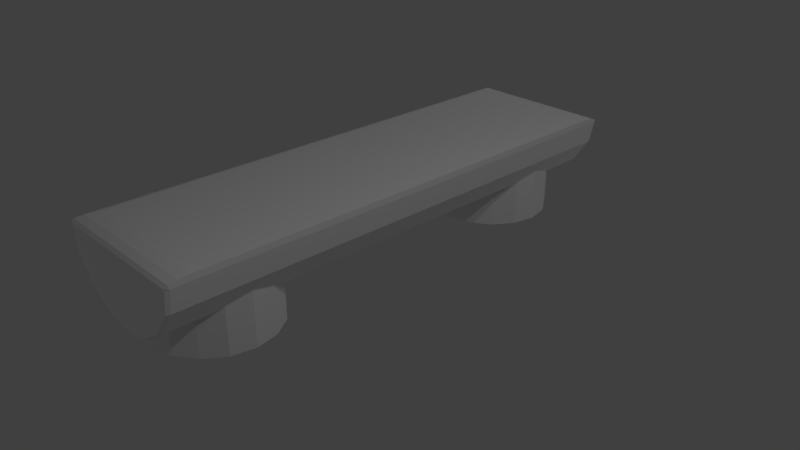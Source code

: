 # Source: LogBench.blend  (saved by Blender 2.78.0; exported with 4.5.12 LTS)
import bpy
from mathutils import Matrix  # noqa: F401  (used for matrix-valued properties, if any)

bpy.ops.wm.read_factory_settings(use_empty=True)
scene = bpy.context.scene
scene.name = 'Scene'

# ---- collections
col_collection_1 = bpy.data.collections.new('Collection 1'); scene.collection.children.link(col_collection_1)

# ---- world
world_world = bpy.data.worlds.new('World'); scene.world = world_world
world_world.color = (0.05088, 0.05088, 0.05088)
world_world.use_sun_shadow = False
world_world.sun_shadow_jitter_overblur = 0.0
world_world.cycles.sampling_method = 'MANUAL'

# ---- cameras
cam_camera = bpy.data.cameras.new('Camera')
cam_camera.clip_end = 100.0
cam_camera.lens = 35.0
cam_camera.sensor_width = 32.0
cam_camera.sensor_height = 18.0
cam_camera.ortho_scale = 7.314
cam_camera.dof.focus_distance = 0.0
cam_camera.dof.aperture_fstop = 128.0

# ---- lights
light_lamp_004 = bpy.data.lights.new('Lamp.004', 'POINT')
light_lamp_004.transmission_factor = 0.0
light_lamp_004.cutoff_distance = 30.0
light_lamp_004.energy = 100.0
light_lamp_004.shadow_buffer_clip_start = 1.001
light_lamp_004.shadow_soft_size = 0.1
light_lamp_004.shadow_maximum_resolution = 0.006
light_lamp_004.use_absolute_resolution = True
light_lamp_003 = bpy.data.lights.new('Lamp.003', 'POINT')
light_lamp_003.transmission_factor = 0.0
light_lamp_003.cutoff_distance = 30.0
light_lamp_003.energy = 100.0
light_lamp_003.shadow_buffer_clip_start = 1.001
light_lamp_003.shadow_soft_size = 0.1
light_lamp_003.shadow_maximum_resolution = 0.006
light_lamp_003.use_absolute_resolution = True
light_lamp_002 = bpy.data.lights.new('Lamp.002', 'POINT')
light_lamp_002.transmission_factor = 0.0
light_lamp_002.cutoff_distance = 30.0
light_lamp_002.energy = 100.0
light_lamp_002.shadow_buffer_clip_start = 1.001
light_lamp_002.shadow_soft_size = 0.1
light_lamp_002.shadow_maximum_resolution = 0.006
light_lamp_002.use_absolute_resolution = True
light_lamp_001 = bpy.data.lights.new('Lamp.001', 'POINT')
light_lamp_001.transmission_factor = 0.0
light_lamp_001.cutoff_distance = 30.0
light_lamp_001.energy = 100.0
light_lamp_001.shadow_buffer_clip_start = 1.001
light_lamp_001.shadow_soft_size = 0.1
light_lamp_001.shadow_maximum_resolution = 0.006
light_lamp_001.use_absolute_resolution = True
light_lamp = bpy.data.lights.new('Lamp', 'POINT')
light_lamp.transmission_factor = 0.0
light_lamp.cutoff_distance = 30.0
light_lamp.energy = 100.0
light_lamp.shadow_buffer_clip_start = 1.001
light_lamp.shadow_soft_size = 0.1
light_lamp.shadow_maximum_resolution = 0.006
light_lamp.use_absolute_resolution = True

# ---- meshes
me_cylinder = bpy.data.meshes.new('Cylinder')
me_cylinder.from_pydata([(0.3015, 0.7726, -0.4709), (0.3015, 0.02662, -0.4709), (0.5615, 0.7726, -0.5229), (0.5615, 0.02662, -0.5229), (0.7353, 0.7726, -0.6009), (0.7353, 0.02662, -0.6009), (0.7963, 0.7726, -0.6928), (0.7963, 0.02662, -0.6928), (0.7353, 0.7726, -0.7847), (0.7353, 0.02662, -0.7847), (0.5615, 0.7726, -0.8626), (0.5615, 0.02662, -0.8626), (0.3015, 0.7726, -0.9147), (0.3015, 0.02662, -0.9147), (0.9849, 1.31, -0.9167), (-0.005231, 0.7726, -0.933), (0.9849, 1.299, -0.9587), (0.9849, 1.27, -0.9894), (0.9849, 1.31, 0.9167), (-0.005231, 0.02662, -0.933), (0.9849, 1.299, 0.9587), (0.9849, 1.27, 0.9894), (-0.8652, 1.31, -0.9167), (0.3015, 0.7726, 0.9075), (-0.9233, 1.299, -0.9587), (-0.977, 1.27, -0.9894), (-0.8652, 1.31, 0.9167), (0.3015, 0.02662, 0.9075), (-0.9233, 1.299, 0.9587), (-0.977, 1.27, 0.9894), (0.9094, 0.9329, -1.0), (0.9239, 0.9269, -0.9846), (0.9094, 0.9329, 1.0), (0.9239, 0.9269, 0.9846), (0.696, 0.6135, -1.0), (0.7071, 0.6024, -0.9846), (0.696, 0.6135, 1.0), (0.7071, 0.6024, 0.9846), (0.3767, 0.4002, -1.0), (0.3827, 0.3857, -0.9846), (0.3767, 0.4002, 1.0), (0.3827, 0.3857, 0.9846), (1.474e-07, 0.3253, -1.0), (1.51e-07, 0.3095, -0.9846), (1.476e-07, 0.3253, 1.0), (1.51e-07, 0.3095, 0.9846), (-0.3767, 0.4002, -1.0), (-0.3827, 0.3857, -0.9846), (-0.3767, 0.4002, 1.0), (-0.3827, 0.3857, 0.9846), (-0.696, 0.6135, -1.0), (-0.7071, 0.6024, -0.9846), (-0.696, 0.6135, 1.0), (-0.7071, 0.6024, 0.9846), (-0.9094, 0.9329, -1.0), (-0.9239, 0.9269, -0.9846), (-0.9094, 0.9329, 1.0), (-0.9239, 0.9269, 0.9846), (0.9849, 1.231, -0.9846), (0.9686, 1.231, -1.0), (0.9849, 1.245, -0.996), (0.9686, 1.231, 1.0), (0.9849, 1.231, 0.9846), (0.9849, 1.245, 0.996), (-0.9686, 1.231, -1.0), (-0.9843, 1.231, -0.9846), (-0.9816, 1.245, -0.9961), (-0.9843, 1.231, 0.9846), (-0.9686, 1.231, 1.0), (-0.9816, 1.245, 0.9961), (-0.005231, 0.02662, -0.4526), (-0.005231, 0.7726, -0.4526), (-0.312, 0.02662, -0.4709), (-0.312, 0.7726, -0.4709), (-0.572, 0.02662, -0.5229), (-0.572, 0.7726, -0.5229), (-0.7457, 0.02662, -0.6009), (-0.7457, 0.7726, -0.6009), (-0.8067, 0.02662, -0.6928), (-0.8067, 0.7726, -0.6928), (-0.7457, 0.02662, -0.7847), (-0.7457, 0.7726, -0.7847), (-0.572, 0.02662, -0.8626), (-0.572, 0.7726, -0.8626), (-0.312, 0.02662, -0.9147), (-0.312, 0.7726, -0.9147), (0.5615, 0.7726, 0.8554), (0.5615, 0.02662, 0.8554), (0.7353, 0.7726, 0.7775), (0.7353, 0.02662, 0.7775), (0.7963, 0.7726, 0.6856), (0.7963, 0.02662, 0.6856), (0.7353, 0.7726, 0.5936), (0.7353, 0.02662, 0.5936), (0.5615, 0.7726, 0.5157), (0.5615, 0.02662, 0.5157), (0.3015, 0.7726, 0.4637), (0.3015, 0.02662, 0.4637), (-0.005231, 0.7726, 0.4454), (-0.005231, 0.02662, 0.4454), (-0.005231, 0.02662, 0.9257), (-0.005231, 0.7726, 0.9257), (-0.312, 0.02662, 0.9075), (-0.312, 0.7726, 0.9075), (-0.572, 0.02662, 0.8554), (-0.572, 0.7726, 0.8554), (-0.7457, 0.02662, 0.7775), (-0.7457, 0.7726, 0.7775), (-0.8067, 0.02662, 0.6856), (-0.8067, 0.7726, 0.6856), (-0.7457, 0.02662, 0.5936), (-0.7457, 0.7726, 0.5936), (-0.572, 0.02662, 0.5157), (-0.572, 0.7726, 0.5157), (-0.312, 0.02662, 0.4637), (-0.312, 0.7726, 0.4637)], [], [(58, 62, 33, 31), (64, 59, 30, 34, 38, 42, 46, 50, 54), (39, 41, 45, 43), (43, 45, 49, 47), (47, 49, 53, 51), (51, 53, 57, 55), (55, 57, 67, 65), (35, 37, 41, 39), (14, 22, 26, 18), (63, 62, 58, 60, 17, 21), (25, 17, 60, 59, 64, 66), (21, 17, 16, 20), (20, 16, 14, 18), (26, 22, 24, 28), (28, 24, 25, 29), (22, 14, 16, 24), (24, 16, 17, 25), (21, 29, 69, 68, 61, 63), (18, 26, 28, 20), (20, 28, 29, 21), (29, 25, 66, 65, 67, 69), (61, 68, 56, 52, 48, 44, 40, 36, 32), (58, 59, 60), (61, 62, 63), (64, 65, 66), (67, 68, 69), (31, 35, 34, 30), (37, 33, 32, 36), (35, 39, 38, 34), (41, 37, 36, 40), (39, 43, 42, 38), (45, 41, 40, 44), (43, 47, 46, 42), (49, 45, 44, 48), (47, 51, 50, 46), (53, 49, 48, 52), (51, 55, 54, 50), (57, 53, 52, 56), (30, 59, 58, 31), (61, 32, 33, 62), (55, 65, 64, 54), (67, 57, 56, 68), (31, 33, 37, 35), (96, 98, 115, 113, 111, 109, 107, 105, 103, 101, 23, 86, 88, 90, 92, 94), (19, 15, 12, 13), (110, 111, 113, 112), (13, 12, 10, 11), (108, 109, 111, 110), (11, 10, 8, 9), (106, 107, 109, 108), (9, 8, 6, 7), (104, 105, 107, 106), (7, 6, 4, 5), (102, 103, 105, 104), (5, 4, 2, 3), (100, 101, 103, 102), (3, 2, 0, 1), (27, 23, 101, 100), (1, 0, 71, 70), (87, 86, 23, 27), (70, 71, 73, 72), (89, 88, 86, 87), (72, 73, 75, 74), (91, 90, 88, 89), (74, 75, 77, 76), (93, 92, 90, 91), (76, 77, 79, 78), (99, 97, 95, 93, 91, 89, 87, 27, 100, 102, 104, 106, 108, 110, 112, 114), (95, 94, 92, 93), (78, 79, 81, 80), (114, 115, 98, 99), (97, 96, 94, 95), (80, 81, 83, 82), (12, 15, 85, 83, 81, 79, 77, 75, 73, 71, 0, 2, 4, 6, 8, 10), (99, 98, 96, 97), (82, 83, 85, 84), (112, 113, 115, 114), (84, 85, 15, 19), (19, 13, 11, 9, 7, 5, 3, 1, 70, 72, 74, 76, 78, 80, 82, 84)])
_uv = me_cylinder.uv_layers.new(name='UVMap')
_uv.uv.foreach_set('vector', [1.214, 0.7121, -1.022, 0.7121, -1.022, 0.6934, 1.214, 0.6934, 0.1979, 0.02685, 0.1978, 0.3395, 0.1391, 0.3299, 0.07601, 0.2955, 0.03389, 0.2439, 0.01911, 0.1832, 0.03392, 0.1224, 0.07605, 0.07083, 0.1391, 0.0364, 1.218, 0.6546, -1.023, 0.6546, -1.023, 0.6842, 1.218, 0.6842, 1.218, 0.6842, -1.023, 0.6842, -1.023, 0.7137, 1.218, 0.7137, 1.218, 0.7137, -1.023, 0.7137, -1.023, 0.7388, 1.218, 0.7388, 1.195, 0.6703, -1.041, 0.6703, -1.041, 0.6483, 1.195, 0.6483, 1.195, 0.6483, -1.041, 0.6483, -1.041, 0.6294, 1.195, 0.6294, 1.218, 0.6296, -1.023, 0.6296, -1.023, 0.6546, 1.218, 0.6546, 1.139, 0.7493, 1.139, 0.8601, -0.9362, 0.8601, -0.9362, 0.7493, 1.22, 0.7363, 1.208, 0.7439, -1.039, 0.7439, -1.05, 0.7363, -1.044, 0.7237, 1.213, 0.7237, 0.9614, 0.3793, 0.9614, 0.0, 0.9663, 0.0, 0.9693, 0.003156, 0.9693, 0.3777, 0.9664, 0.3802, 1.213, 0.7237, -1.044, 0.7237, -1.011, 0.7089, 1.181, 0.7089, 1.181, 0.7089, -1.011, 0.7089, -0.9675, 0.7038, 1.137, 0.7038, -0.9362, 0.8601, 1.139, 0.8601, 1.187, 0.8636, -0.9838, 0.8636, -0.9838, 0.8636, 1.187, 0.8636, 1.222, 0.867, -1.019, 0.867, 1.139, 0.8601, 1.139, 0.7493, 1.187, 0.7493, 1.187, 0.8636, 1.187, 0.8636, 1.187, 0.7493, 1.222, 0.7495, 1.222, 0.867, 1.224, 0.7445, -1.015, 0.7445, -1.02, 0.7316, -1.006, 0.7241, 1.207, 0.7241, 1.224, 0.7317, -0.9362, 0.7493, -0.9362, 0.8601, -0.9838, 0.8636, -0.9838, 0.7493, -0.9838, 0.7493, -0.9838, 0.8636, -1.019, 0.867, -1.019, 0.7495, 0.9926, 0.7646, 0.9926, 0.382, 0.9973, 0.3807, 1.0, 0.383, 1.0, 0.7637, 0.9973, 0.7659, 0.1253, 0.3303, 0.1253, 0.03123, 0.1841, 0.04036, 0.2471, 0.0733, 0.2893, 0.1226, 0.3041, 0.1807, 0.2893, 0.2389, 0.2472, 0.2882, 0.1841, 0.3212, 0.3836, 0.3883, 0.3857, 0.386, 0.3857, 0.3902, 0.3821, 0.3869, 0.38, 0.3845, 0.3821, 0.3826, 0.3864, 0.386, 0.3836, 0.3847, 0.3864, 0.3826, -1.041, 0.6294, -1.058, 0.6296, -1.054, 0.6286, 0.1379, 0.3323, 0.07387, 0.2973, 0.07601, 0.2955, 0.1391, 0.3299, 0.2493, 0.2899, 0.1853, 0.3234, 0.1841, 0.3212, 0.2472, 0.2882, 0.07387, 0.2973, 0.03109, 0.2449, 0.03389, 0.2439, 0.07601, 0.2955, 0.2921, 0.2398, 0.2493, 0.2899, 0.2472, 0.2882, 0.2893, 0.2389, 0.03109, 0.2449, 0.01607, 0.1832, 0.01911, 0.1832, 0.03389, 0.2439, 0.3071, 0.1807, 0.2921, 0.2398, 0.2893, 0.2389, 0.3041, 0.1807, 0.01607, 0.1832, 0.03111, 0.1214, 0.03392, 0.1224, 0.01911, 0.1832, 0.2921, 0.1217, 0.3071, 0.1807, 0.3041, 0.1807, 0.2893, 0.1226, 0.03111, 0.1214, 0.07392, 0.06904, 0.07605, 0.07083, 0.03392, 0.1224, 0.2493, 0.07158, 0.2921, 0.1217, 0.2893, 0.1226, 0.2471, 0.0733, 0.07392, 0.06904, 0.138, 0.03406, 0.1391, 0.0364, 0.07605, 0.07083, 0.1852, 0.03812, 0.2493, 0.07158, 0.2471, 0.0733, 0.1841, 0.04036, 0.1391, 0.3299, 0.1978, 0.3395, 0.1979, 0.3421, 0.1379, 0.3323, 0.1253, 0.3303, 0.1841, 0.3212, 0.1853, 0.3234, 0.1253, 0.3328, 1.195, 0.6483, 1.195, 0.6294, 1.213, 0.6296, 1.213, 0.6481, -1.041, 0.6294, -1.041, 0.6483, -1.058, 0.6481, -1.058, 0.6296, 1.214, 0.6934, -1.022, 0.6934, -1.022, 0.673, 1.214, 0.673, 0.02772, 0.2306, 0.02772, 0.1779, 0.0494, 0.1255, 0.08946, 0.0815, 0.1418, 0.05253, 0.1984, 0.04303, 0.2508, 0.05443, 0.2908, 0.085, 0.3125, 0.1301, 0.3125, 0.1828, 0.2908, 0.2352, 0.2508, 0.2792, 0.1984, 0.3082, 0.1418, 0.3177, 0.08946, 0.3063, 0.0494, 0.2757, 0.1646, 0.6161, 0.1647, 0.5056, 0.2215, 0.5055, 0.2214, 0.6161, 0.5339, 0.7399, 0.5326, 0.6287, 0.6045, 0.6288, 0.6066, 0.74, 0.2214, 0.6161, 0.2215, 0.5055, 0.3106, 0.5054, 0.3106, 0.6159, 0.4711, 0.74, 0.4707, 0.6289, 0.5326, 0.6287, 0.5339, 0.7399, 0.3106, 0.6159, 0.3106, 0.5054, 0.4004, 0.5053, 0.4004, 0.6158, 0.4201, 0.74, 0.4198, 0.6289, 0.4707, 0.6289, 0.4711, 0.74, 0.9061, 0.6154, 0.905, 0.5033, 0.9551, 0.5033, 0.9551, 0.6149, 0.3144, 0.7402, 0.3144, 0.6286, 0.4198, 0.6289, 0.4201, 0.74, 0.9551, 0.6149, 0.9551, 0.5033, 0.9971, 0.5037, 0.9971, 0.6153, 0.2417, 0.7404, 0.2417, 0.6288, 0.3144, 0.6286, 0.3144, 0.7402, 0.505, 0.6158, 0.5054, 0.5054, 0.5821, 0.5055, 0.5838, 0.6156, 0.1647, 0.7404, 0.1647, 0.6288, 0.2417, 0.6288, 0.2417, 0.7404, 0.5838, 0.6156, 0.5821, 0.5055, 0.6506, 0.5038, 0.6505, 0.6158, 0.1141, 0.7404, 0.1141, 0.6288, 0.1647, 0.6288, 0.1647, 0.7404, 0.6505, 0.6158, 0.6506, 0.5038, 0.6919, 0.5039, 0.6918, 0.6158, 0.02682, 0.7402, 0.02682, 0.6286, 0.1141, 0.6288, 0.1141, 0.7404, 0.6918, 0.6158, 0.6919, 0.5039, 0.75, 0.5038, 0.75, 0.6158, -0.004119, 0.74, -0.004119, 0.6284, 0.02682, 0.6286, 0.02682, 0.7402, 0.75, 0.6158, 0.75, 0.5038, 0.8296, 0.5037, 0.8296, 0.6156, 0.9636, 0.7393, 0.9629, 0.6274, 0.9919, 0.628, 0.9925, 0.7399, 0.8296, 0.6156, 0.8296, 0.5037, 0.905, 0.5033, 0.9061, 0.6154, 0.9322, 0.7398, 0.9319, 0.628, 0.9629, 0.6274, 0.9636, 0.7393, 0.4004, 0.6158, 0.4004, 0.5053, 0.454, 0.5054, 0.4535, 0.6159, 0.03977, 0.182, 0.03977, 0.1363, 0.05961, 0.09724, 0.09627, 0.07076, 0.1442, 0.0609, 0.196, 0.06914, 0.2439, 0.09424, 0.2806, 0.1324, 0.3004, 0.1777, 0.3004, 0.2234, 0.2806, 0.2625, 0.2439, 0.289, 0.196, 0.2988, 0.1442, 0.2906, 0.09627, 0.2655, 0.05961, 0.2274, 0.8845, 0.7397, 0.8832, 0.6283, 0.9319, 0.628, 0.9322, 0.7398, 0.4535, 0.6159, 0.454, 0.5054, 0.5054, 0.5054, 0.505, 0.6158, 0.7118, 0.7401, 0.7101, 0.6289, 0.7765, 0.6289, 0.7776, 0.7401, 0.8258, 0.7399, 0.8257, 0.6286, 0.8832, 0.6283, 0.8845, 0.7397, 0.001514, 0.6157, 0.00152, 0.5051, 0.04609, 0.5054, 0.04607, 0.6159, 0.03214, 0.2272, 0.03214, 0.1737, 0.05355, 0.1205, 0.09311, 0.07581, 0.1448, 0.0464, 0.2007, 0.03674, 0.2524, 0.04832, 0.292, 0.07936, 0.3134, 0.1251, 0.3134, 0.1787, 0.2915, 0.2319, 0.2463, 0.2766, 0.1912, 0.306, 0.139, 0.3156, 0.0926, 0.304, 0.05355, 0.273, 0.7776, 0.7401, 0.7765, 0.6289, 0.825, 0.6288, 0.8258, 0.7399, 0.04607, 0.6159, 0.04609, 0.5054, 0.1029, 0.5055, 0.1029, 0.6161, 0.6066, 0.74, 0.6045, 0.6288, 0.7101, 0.6289, 0.7118, 0.7401, 0.1029, 0.6161, 0.1029, 0.5055, 0.1647, 0.5056, 0.1646, 0.6161, 0.0248, 0.1768, 0.04711, 0.1233, 0.08833, 0.07838, 0.1422, 0.04881, 0.2005, 0.0391, 0.2543, 0.05072, 0.2956, 0.08192, 0.3179, 0.1279, 0.3179, 0.1818, 0.2956, 0.2352, 0.2543, 0.2802, 0.2005, 0.3097, 0.1422, 0.3194, 0.08833, 0.3078, 0.04711, 0.2766, 0.0248, 0.2306])
me_cylinder.use_remesh_preserve_volume = False
me_cylinder.use_remesh_preserve_attributes = False
me_cylinder.use_mirror_vertex_groups = False
me_cylinder.update()

# ---- objects
ob_lamp_004 = bpy.data.objects.new('Lamp.004', light_lamp_004)
ob_lamp_003 = bpy.data.objects.new('Lamp.003', light_lamp_003)
ob_lamp_002 = bpy.data.objects.new('Lamp.002', light_lamp_002)
ob_lamp_001 = bpy.data.objects.new('Lamp.001', light_lamp_001)
ob_cylinder = bpy.data.objects.new('Cylinder', me_cylinder)
ob_lamp = bpy.data.objects.new('Lamp', light_lamp)
ob_camera = bpy.data.objects.new('Camera', cam_camera)

# ---- transforms, parenting, visibility, modifiers, constraints
ob_lamp_004.location = (5.092, -3.873, 5.904)
ob_lamp_004.rotation_euler = (0.6503, 0.05522, 1.866)
ob_lamp_004.lock_rotations_4d = False
ob_lamp_004.empty_display_type = 'ARROWS'
ob_lamp_004.color = (0.0, 0.0, 0.0, 0.0)
ob_lamp_004.lineart.crease_threshold = 0.0
ob_lamp_003.location = (-6.447, -12.24, -3.258)
ob_lamp_003.rotation_euler = (0.6503, 0.05522, 1.866)
ob_lamp_003.lock_rotations_4d = False
ob_lamp_003.empty_display_type = 'ARROWS'
ob_lamp_003.color = (0.0, 0.0, 0.0, 0.0)
ob_lamp_003.lineart.crease_threshold = 0.0
ob_lamp_002.location = (5.169, 8.04, -3.258)
ob_lamp_002.rotation_euler = (0.6503, 0.05522, 1.866)
ob_lamp_002.lock_rotations_4d = False
ob_lamp_002.empty_display_type = 'ARROWS'
ob_lamp_002.color = (0.0, 0.0, 0.0, 0.0)
ob_lamp_002.lineart.crease_threshold = 0.0
ob_lamp_001.location = (-2.52, 8.04, 5.904)
ob_lamp_001.rotation_euler = (0.6503, 0.05522, 1.866)
ob_lamp_001.lock_rotations_4d = False
ob_lamp_001.empty_display_type = 'ARROWS'
ob_lamp_001.color = (0.0, 0.0, 0.0, 0.0)
ob_lamp_001.lineart.crease_threshold = 0.0
ob_cylinder.location = (0.0, 0.0, 0.0)
ob_cylinder.rotation_euler = (1.571, -0.0, 0.0)
ob_cylinder.scale = (1.0, 1.0, 3.337)
ob_cylinder.lineart.crease_threshold = 0.0
ob_lamp.location = (4.076, 1.005, 5.904)
ob_lamp.rotation_euler = (0.6503, 0.05522, 1.866)
ob_lamp.lock_rotations_4d = False
ob_lamp.empty_display_type = 'ARROWS'
ob_lamp.color = (0.0, 0.0, 0.0, 0.0)
ob_lamp.lineart.crease_threshold = 0.0
ob_camera.location = (7.481, -6.508, 5.344)
ob_camera.rotation_euler = (1.109, 0.0, 0.8149)
ob_camera.lock_rotations_4d = False
ob_camera.empty_display_type = 'ARROWS'
ob_camera.color = (0.0, 0.0, 0.0, 0.0)
ob_camera.display_type = 'WIRE'
ob_camera.lineart.crease_threshold = 0.0

# ---- collection membership
col_collection_1.objects.link(ob_lamp_004)
col_collection_1.objects.link(ob_lamp_003)
col_collection_1.objects.link(ob_lamp_002)
col_collection_1.objects.link(ob_lamp_001)
col_collection_1.objects.link(ob_cylinder)
col_collection_1.objects.link(ob_lamp)
col_collection_1.objects.link(ob_camera)

# ---- scene / render settings (as saved in the file)
scene.camera = ob_camera
scene.frame_start = 1; scene.frame_end = 250; scene.frame_set(1)
scene.render.engine = 'BLENDER_EEVEE_NEXT'
scene.render.resolution_percentage = 50
scene.render.dither_intensity = 0.0
scene.cycles.use_denoising = False
scene.cycles.samples = 128
scene.cycles.sampling_pattern = 'TABULATED_SOBOL'
scene.cycles.light_sampling_threshold = 0.0
scene.cycles.use_adaptive_sampling = False
scene.cycles.use_light_tree = False
scene.cycles.blur_glossy = 0.0
scene.cycles.sample_clamp_indirect = 0.0
scene.view_settings.view_transform = 'Standard'
bpy.context.view_layer.update()
